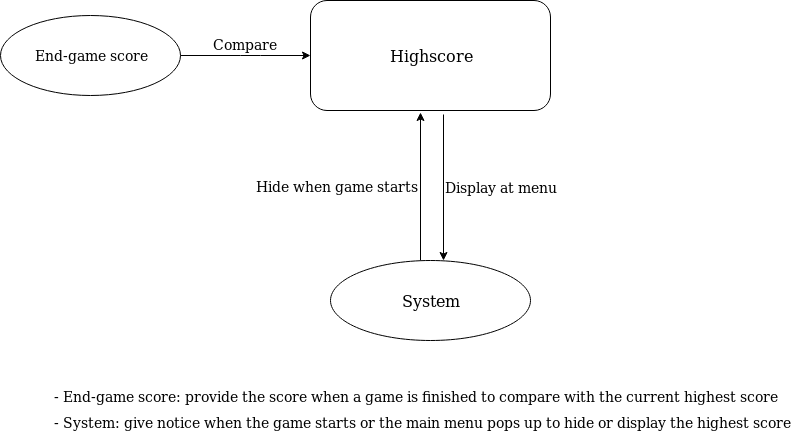

The diagram above was exported from draw.io. Its source (the exported page's mxGraphModel, read from the mxfile embedded in the PNG):
<mxGraphModel dx="1690" dy="472" grid="1" gridSize="10" guides="1" tooltips="1" connect="1" arrows="1" fold="1" page="1" pageScale="1" pageWidth="850" pageHeight="1100" math="0" shadow="0">
  <root>
    <mxCell id="0" />
    <mxCell id="1" parent="0" />
    <mxCell id="4TLf723YrjKZfKc-H7BW-1" value="Highscore" style="rounded=1;whiteSpace=wrap;html=1;fontSize=16;" vertex="1" parent="1">
      <mxGeometry x="300" y="70" width="240" height="110" as="geometry" />
    </mxCell>
    <mxCell id="4TLf723YrjKZfKc-H7BW-2" value="End-game score" style="ellipse;whiteSpace=wrap;html=1;fontSize=14;" vertex="1" parent="1">
      <mxGeometry x="-10" y="85" width="180" height="80" as="geometry" />
    </mxCell>
    <mxCell id="4TLf723YrjKZfKc-H7BW-6" value="&lt;div&gt;System&lt;/div&gt;" style="ellipse;whiteSpace=wrap;html=1;fontSize=16;" vertex="1" parent="1">
      <mxGeometry x="320" y="330" width="200" height="80" as="geometry" />
    </mxCell>
    <mxCell id="4TLf723YrjKZfKc-H7BW-7" value="Hide when game starts" style="endArrow=classic;html=1;fontSize=14;entryX=0.458;entryY=1.018;entryDx=0;entryDy=0;entryPerimeter=0;exitX=0.45;exitY=0;exitDx=0;exitDy=0;exitPerimeter=0;labelPosition=left;verticalLabelPosition=middle;align=right;verticalAlign=middle;" edge="1" parent="1" source="4TLf723YrjKZfKc-H7BW-6" target="4TLf723YrjKZfKc-H7BW-1">
      <mxGeometry width="50" height="50" relative="1" as="geometry">
        <mxPoint x="40" y="480" as="sourcePoint" />
        <mxPoint x="90" y="430" as="targetPoint" />
      </mxGeometry>
    </mxCell>
    <mxCell id="4TLf723YrjKZfKc-H7BW-8" value="Display at menu" style="endArrow=classic;html=1;fontSize=14;entryX=0.565;entryY=0;entryDx=0;entryDy=0;entryPerimeter=0;labelPosition=right;verticalLabelPosition=middle;align=left;verticalAlign=middle;" edge="1" parent="1" target="4TLf723YrjKZfKc-H7BW-6">
      <mxGeometry width="50" height="50" relative="1" as="geometry">
        <mxPoint x="433" y="184" as="sourcePoint" />
        <mxPoint x="90" y="430" as="targetPoint" />
      </mxGeometry>
    </mxCell>
    <mxCell id="4TLf723YrjKZfKc-H7BW-9" value="Compare" style="endArrow=classic;html=1;fontSize=14;exitX=1;exitY=0.5;exitDx=0;exitDy=0;entryX=0;entryY=0.5;entryDx=0;entryDy=0;labelPosition=center;verticalLabelPosition=top;align=center;verticalAlign=bottom;" edge="1" parent="1" source="4TLf723YrjKZfKc-H7BW-2" target="4TLf723YrjKZfKc-H7BW-1">
      <mxGeometry width="50" height="50" relative="1" as="geometry">
        <mxPoint y="480" as="sourcePoint" />
        <mxPoint x="50" y="430" as="targetPoint" />
        <Array as="points">
          <mxPoint x="240" y="125" />
        </Array>
      </mxGeometry>
    </mxCell>
    <mxCell id="4TLf723YrjKZfKc-H7BW-18" value="- End-game score: provide the score when a game is finished to compare with the current highest score" style="text;html=1;resizable=0;points=[];autosize=1;align=left;verticalAlign=top;spacingTop=-4;fontSize=14;" vertex="1" parent="1">
      <mxGeometry x="42" y="456" width="740" height="20" as="geometry" />
    </mxCell>
    <mxCell id="4TLf723YrjKZfKc-H7BW-19" value="- System: give notice when the game starts or the main menu pops up to hide or display the highest score" style="text;html=1;resizable=0;points=[];autosize=1;align=left;verticalAlign=top;spacingTop=-4;fontSize=14;" vertex="1" parent="1">
      <mxGeometry x="42" y="482" width="750" height="20" as="geometry" />
    </mxCell>
  </root>
</mxGraphModel>